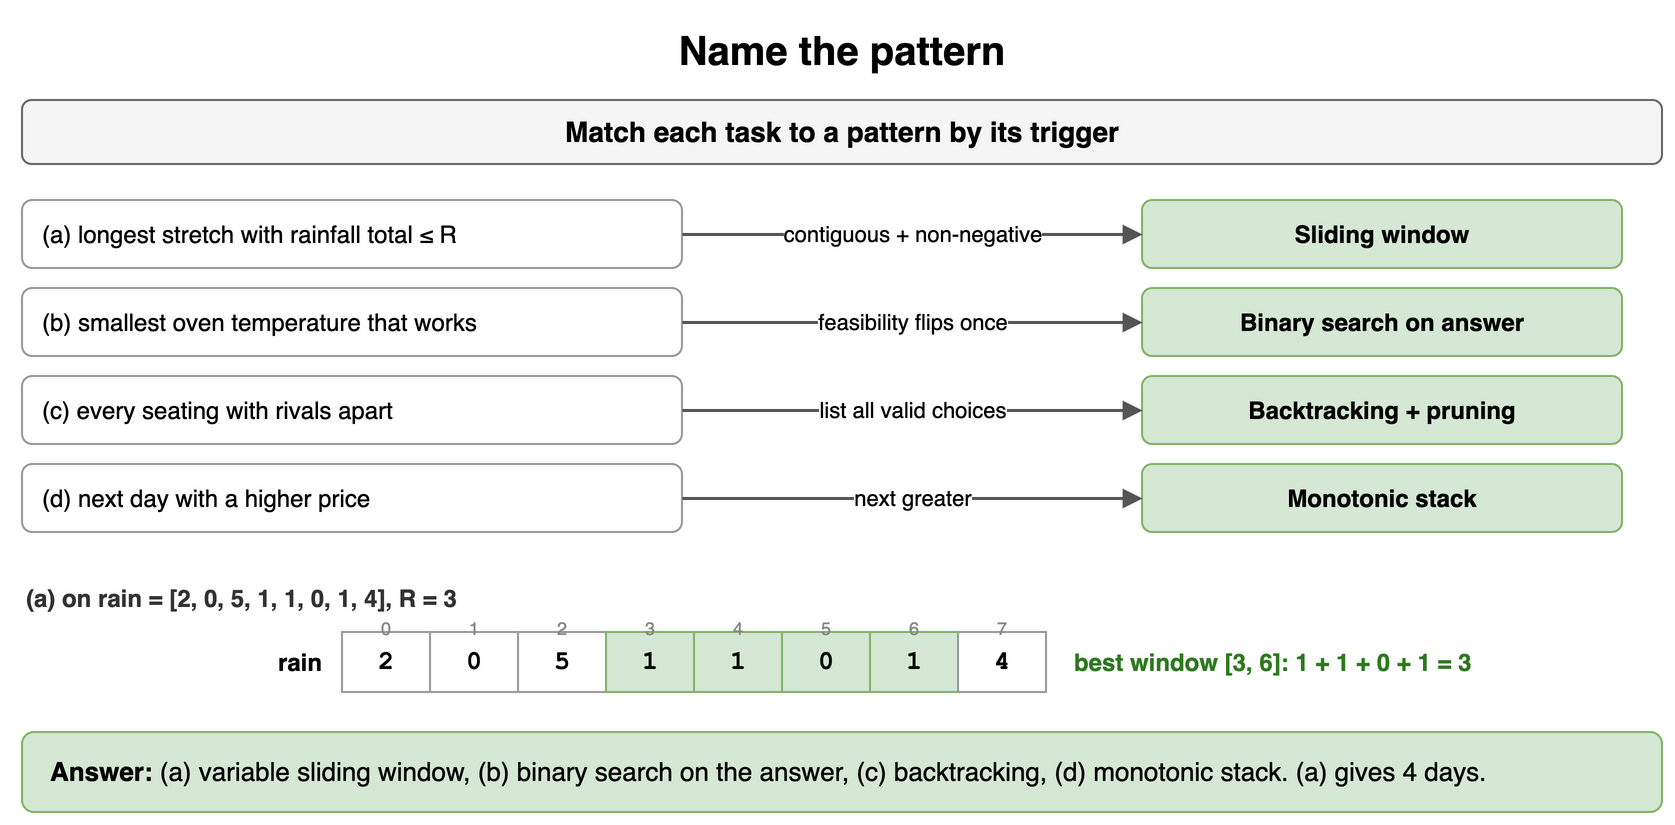

The diagram above was exported from draw.io. Its source (the exported page's mxGraphModel, read from the mxfile embedded in the PNG):
<mxGraphModel dx="900" dy="422" grid="1" gridSize="10" guides="1" tooltips="1" connect="1" arrows="1" fold="1" page="1" pageScale="1" pageWidth="900" pageHeight="422" math="0" shadow="0">
  <root>
    <mxCell id="0" />
    <mxCell id="1" parent="0" />
    <mxCell id="q101" value="Name the pattern" style="text;html=1;align=center;verticalAlign=middle;whiteSpace=wrap;fontSize=20;fontStyle=1;" vertex="1" parent="1">
      <mxGeometry x="40" y="10" width="820" height="30" as="geometry" />
    </mxCell>
    <mxCell id="q102" value="Match each task to a pattern by its trigger" style="rounded=1;whiteSpace=wrap;html=1;fillColor=#f5f5f5;strokeColor=#666666;fontStyle=1;fontSize=14;" vertex="1" parent="1">
      <mxGeometry x="40" y="50" width="820" height="32" as="geometry" />
    </mxCell>
    <mxCell id="q103" value="(a) longest stretch with rainfall total ≤ R" style="rounded=1;whiteSpace=wrap;html=1;fillColor=#ffffff;strokeColor=#999999;fontSize=12;align=left;spacingLeft=8;" vertex="1" parent="1">
      <mxGeometry x="40" y="100" width="330" height="34" as="geometry" />
    </mxCell>
    <mxCell id="q104" value="Sliding window" style="rounded=1;whiteSpace=wrap;html=1;fillColor=#d5e8d4;strokeColor=#82b366;fontSize=12;align=center;fontStyle=1;" vertex="1" parent="1">
      <mxGeometry x="600" y="100" width="240" height="34" as="geometry" />
    </mxCell>
    <mxCell id="q105" value="contiguous + non-negative" style="endArrow=block;endSize=6;html=1;strokeWidth=1.5;strokeColor=#555555;fontSize=11;labelBackgroundColor=#ffffff;" edge="1" parent="1" source="q103" target="q104">
      <mxGeometry relative="1" as="geometry" />
    </mxCell>
    <mxCell id="q106" value="(b) smallest oven temperature that works" style="rounded=1;whiteSpace=wrap;html=1;fillColor=#ffffff;strokeColor=#999999;fontSize=12;align=left;spacingLeft=8;" vertex="1" parent="1">
      <mxGeometry x="40" y="144" width="330" height="34" as="geometry" />
    </mxCell>
    <mxCell id="q107" value="Binary search on answer" style="rounded=1;whiteSpace=wrap;html=1;fillColor=#d5e8d4;strokeColor=#82b366;fontSize=12;align=center;fontStyle=1;" vertex="1" parent="1">
      <mxGeometry x="600" y="144" width="240" height="34" as="geometry" />
    </mxCell>
    <mxCell id="q108" value="feasibility flips once" style="endArrow=block;endSize=6;html=1;strokeWidth=1.5;strokeColor=#555555;fontSize=11;labelBackgroundColor=#ffffff;" edge="1" parent="1" source="q106" target="q107">
      <mxGeometry relative="1" as="geometry" />
    </mxCell>
    <mxCell id="q109" value="(c) every seating with rivals apart" style="rounded=1;whiteSpace=wrap;html=1;fillColor=#ffffff;strokeColor=#999999;fontSize=12;align=left;spacingLeft=8;" vertex="1" parent="1">
      <mxGeometry x="40" y="188" width="330" height="34" as="geometry" />
    </mxCell>
    <mxCell id="q1010" value="Backtracking + pruning" style="rounded=1;whiteSpace=wrap;html=1;fillColor=#d5e8d4;strokeColor=#82b366;fontSize=12;align=center;fontStyle=1;" vertex="1" parent="1">
      <mxGeometry x="600" y="188" width="240" height="34" as="geometry" />
    </mxCell>
    <mxCell id="q1011" value="list all valid choices" style="endArrow=block;endSize=6;html=1;strokeWidth=1.5;strokeColor=#555555;fontSize=11;labelBackgroundColor=#ffffff;" edge="1" parent="1" source="q109" target="q1010">
      <mxGeometry relative="1" as="geometry" />
    </mxCell>
    <mxCell id="q1012" value="(d) next day with a higher price" style="rounded=1;whiteSpace=wrap;html=1;fillColor=#ffffff;strokeColor=#999999;fontSize=12;align=left;spacingLeft=8;" vertex="1" parent="1">
      <mxGeometry x="40" y="232" width="330" height="34" as="geometry" />
    </mxCell>
    <mxCell id="q1013" value="Monotonic stack" style="rounded=1;whiteSpace=wrap;html=1;fillColor=#d5e8d4;strokeColor=#82b366;fontSize=12;align=center;fontStyle=1;" vertex="1" parent="1">
      <mxGeometry x="600" y="232" width="240" height="34" as="geometry" />
    </mxCell>
    <mxCell id="q1014" value="next greater" style="endArrow=block;endSize=6;html=1;strokeWidth=1.5;strokeColor=#555555;fontSize=11;labelBackgroundColor=#ffffff;" edge="1" parent="1" source="q1012" target="q1013">
      <mxGeometry relative="1" as="geometry" />
    </mxCell>
    <mxCell id="q1015" value="(a) on rain = [2, 0, 5, 1, 1, 0, 1, 4], R = 3" style="text;html=1;whiteSpace=wrap;fontSize=11;align=left;verticalAlign=middle;fontSize=12;fontColor=#333333;fontStyle=1;" vertex="1" parent="1">
      <mxGeometry x="40" y="290" width="500" height="18" as="geometry" />
    </mxCell>
    <mxCell id="q1016" value="2" style="rounded=0;whiteSpace=wrap;html=1;fontFamily=Courier New;fontStyle=1;fontSize=13;fillColor=#ffffff;strokeColor=#999999;fontSize=13;" vertex="1" parent="1">
      <mxGeometry x="200" y="316" width="44" height="30" as="geometry" />
    </mxCell>
    <mxCell id="q1017" value="0" style="text;html=1;whiteSpace=wrap;fontSize=11;align=center;fontSize=9;fontColor=#888888;" vertex="1" parent="1">
      <mxGeometry x="200" y="302" width="44" height="13" as="geometry" />
    </mxCell>
    <mxCell id="q1018" value="0" style="rounded=0;whiteSpace=wrap;html=1;fontFamily=Courier New;fontStyle=1;fontSize=13;fillColor=#ffffff;strokeColor=#999999;fontSize=13;" vertex="1" parent="1">
      <mxGeometry x="244" y="316" width="44" height="30" as="geometry" />
    </mxCell>
    <mxCell id="q1019" value="1" style="text;html=1;whiteSpace=wrap;fontSize=11;align=center;fontSize=9;fontColor=#888888;" vertex="1" parent="1">
      <mxGeometry x="244" y="302" width="44" height="13" as="geometry" />
    </mxCell>
    <mxCell id="q1020" value="5" style="rounded=0;whiteSpace=wrap;html=1;fontFamily=Courier New;fontStyle=1;fontSize=13;fillColor=#ffffff;strokeColor=#999999;fontSize=13;" vertex="1" parent="1">
      <mxGeometry x="288" y="316" width="44" height="30" as="geometry" />
    </mxCell>
    <mxCell id="q1021" value="2" style="text;html=1;whiteSpace=wrap;fontSize=11;align=center;fontSize=9;fontColor=#888888;" vertex="1" parent="1">
      <mxGeometry x="288" y="302" width="44" height="13" as="geometry" />
    </mxCell>
    <mxCell id="q1022" value="1" style="rounded=0;whiteSpace=wrap;html=1;fontFamily=Courier New;fontStyle=1;fontSize=13;fillColor=#d5e8d4;strokeColor=#82b366;fontSize=13;" vertex="1" parent="1">
      <mxGeometry x="332" y="316" width="44" height="30" as="geometry" />
    </mxCell>
    <mxCell id="q1023" value="3" style="text;html=1;whiteSpace=wrap;fontSize=11;align=center;fontSize=9;fontColor=#888888;" vertex="1" parent="1">
      <mxGeometry x="332" y="302" width="44" height="13" as="geometry" />
    </mxCell>
    <mxCell id="q1024" value="1" style="rounded=0;whiteSpace=wrap;html=1;fontFamily=Courier New;fontStyle=1;fontSize=13;fillColor=#d5e8d4;strokeColor=#82b366;fontSize=13;" vertex="1" parent="1">
      <mxGeometry x="376" y="316" width="44" height="30" as="geometry" />
    </mxCell>
    <mxCell id="q1025" value="4" style="text;html=1;whiteSpace=wrap;fontSize=11;align=center;fontSize=9;fontColor=#888888;" vertex="1" parent="1">
      <mxGeometry x="376" y="302" width="44" height="13" as="geometry" />
    </mxCell>
    <mxCell id="q1026" value="0" style="rounded=0;whiteSpace=wrap;html=1;fontFamily=Courier New;fontStyle=1;fontSize=13;fillColor=#d5e8d4;strokeColor=#82b366;fontSize=13;" vertex="1" parent="1">
      <mxGeometry x="420" y="316" width="44" height="30" as="geometry" />
    </mxCell>
    <mxCell id="q1027" value="5" style="text;html=1;whiteSpace=wrap;fontSize=11;align=center;fontSize=9;fontColor=#888888;" vertex="1" parent="1">
      <mxGeometry x="420" y="302" width="44" height="13" as="geometry" />
    </mxCell>
    <mxCell id="q1028" value="1" style="rounded=0;whiteSpace=wrap;html=1;fontFamily=Courier New;fontStyle=1;fontSize=13;fillColor=#d5e8d4;strokeColor=#82b366;fontSize=13;" vertex="1" parent="1">
      <mxGeometry x="464" y="316" width="44" height="30" as="geometry" />
    </mxCell>
    <mxCell id="q1029" value="6" style="text;html=1;whiteSpace=wrap;fontSize=11;align=center;fontSize=9;fontColor=#888888;" vertex="1" parent="1">
      <mxGeometry x="464" y="302" width="44" height="13" as="geometry" />
    </mxCell>
    <mxCell id="q1030" value="4" style="rounded=0;whiteSpace=wrap;html=1;fontFamily=Courier New;fontStyle=1;fontSize=13;fillColor=#ffffff;strokeColor=#999999;fontSize=13;" vertex="1" parent="1">
      <mxGeometry x="508" y="316" width="44" height="30" as="geometry" />
    </mxCell>
    <mxCell id="q1031" value="7" style="text;html=1;whiteSpace=wrap;fontSize=11;align=center;fontSize=9;fontColor=#888888;" vertex="1" parent="1">
      <mxGeometry x="508" y="302" width="44" height="13" as="geometry" />
    </mxCell>
    <mxCell id="q1032" value="rain" style="text;html=1;whiteSpace=wrap;fontSize=11;align=right;verticalAlign=middle;fontStyle=1;fontSize=12;" vertex="1" parent="1">
      <mxGeometry x="42" y="316" width="150" height="30" as="geometry" />
    </mxCell>
    <mxCell id="q1033" value="best window [3, 6]: 1 + 1 + 0 + 1 = 3" style="text;html=1;whiteSpace=wrap;fontSize=11;align=left;verticalAlign=middle;fontSize=12;fontColor=#2d7a1f;fontStyle=1;" vertex="1" parent="1">
      <mxGeometry x="564" y="316" width="280" height="30" as="geometry" />
    </mxCell>
    <mxCell id="q1034" value="&lt;b&gt;Answer:&lt;/b&gt; (a) variable sliding window, (b) binary search on the answer, (c) backtracking, (d) monotonic stack. (a) gives 4 days." style="rounded=1;whiteSpace=wrap;html=1;fillColor=#d5e8d4;strokeColor=#82b366;fontSize=13;align=left;spacingLeft=12;" vertex="1" parent="1">
      <mxGeometry x="40" y="366" width="820" height="40" as="geometry" />
    </mxCell>
  </root>
</mxGraphModel>